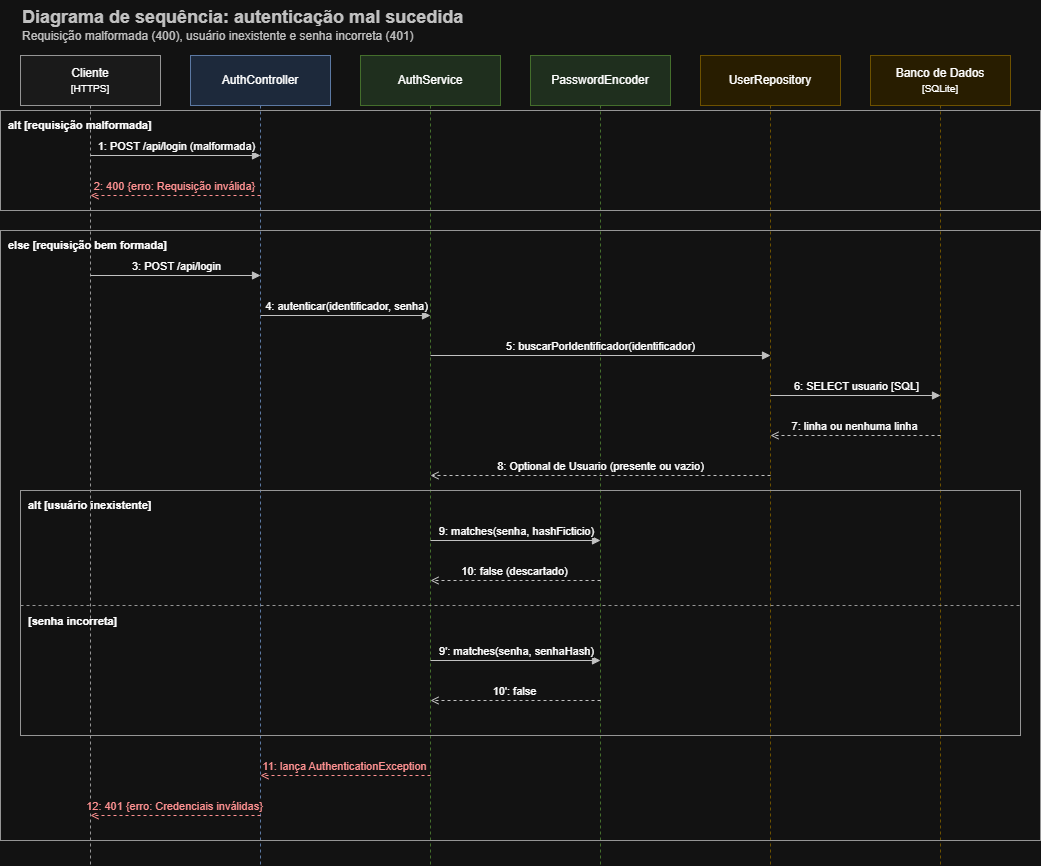

The diagram above was exported from draw.io. Its source (the exported page's mxGraphModel, read from the mxfile embedded in the PNG):
<mxGraphModel dx="1320" dy="390" grid="1" gridSize="10" guides="1" tooltips="1" connect="1" arrows="1" fold="1" page="1" pageScale="1" pageWidth="827" pageHeight="1169" math="0" shadow="0">
  <root>
    <mxCell id="0" />
    <mxCell id="1" parent="0" />
    <mxCell id="I_4sqJwAQQbXyzgFVSks-137" parent="1" style="text;html=1;fillColor=none;strokeColor=none;align=left;verticalAlign=top;whiteSpace=wrap;fontColor=#333333;" value="&lt;b&gt;&lt;font style=&quot;font-size:18px&quot;&gt;Diagrama de sequência: autenticação mal sucedida&lt;/font&gt;&lt;/b&gt;&lt;br&gt;&lt;font style=&quot;font-size:12px&quot;&gt;Requisição malformada (400), usuário inexistente e senha incorreta (401)&lt;/font&gt;" vertex="1">
      <mxGeometry height="50" width="1000" x="40" y="5" as="geometry" />
    </mxCell>
    <mxCell id="I_4sqJwAQQbXyzgFVSks-138" parent="1" style="shape=umlLifeline;perimeter=lifelinePerimeter;whiteSpace=wrap;html=1;container=1;dropTarget=0;collapsible=0;recursiveResize=0;outlineConnect=0;portConstraint=eastwest;size=50;fillColor=#f5f5f5;strokeColor=#666666;fontSize=12;" value="Cliente&lt;br&gt;&lt;font style='font-size:10px'&gt;[HTTPS]&lt;/font&gt;" vertex="1">
      <mxGeometry height="810" width="140" x="40" y="60" as="geometry" />
    </mxCell>
    <mxCell id="I_4sqJwAQQbXyzgFVSks-139" parent="1" style="shape=umlLifeline;perimeter=lifelinePerimeter;whiteSpace=wrap;html=1;container=1;dropTarget=0;collapsible=0;recursiveResize=0;outlineConnect=0;portConstraint=eastwest;size=50;fillColor=#dae8fc;strokeColor=#6c8ebf;fontSize=12;" value="AuthController" vertex="1">
      <mxGeometry height="810" width="140" x="210" y="60" as="geometry" />
    </mxCell>
    <mxCell id="I_4sqJwAQQbXyzgFVSks-140" parent="1" style="shape=umlLifeline;perimeter=lifelinePerimeter;whiteSpace=wrap;html=1;container=1;dropTarget=0;collapsible=0;recursiveResize=0;outlineConnect=0;portConstraint=eastwest;size=50;fillColor=#d5e8d4;strokeColor=#82b366;fontSize=12;" value="AuthService" vertex="1">
      <mxGeometry height="810" width="140" x="380" y="60" as="geometry" />
    </mxCell>
    <mxCell id="I_4sqJwAQQbXyzgFVSks-141" parent="1" style="shape=umlLifeline;perimeter=lifelinePerimeter;whiteSpace=wrap;html=1;container=1;dropTarget=0;collapsible=0;recursiveResize=0;outlineConnect=0;portConstraint=eastwest;size=50;fillColor=#d5e8d4;strokeColor=#82b366;fontSize=12;" value="PasswordEncoder" vertex="1">
      <mxGeometry height="810" width="140" x="550" y="60" as="geometry" />
    </mxCell>
    <mxCell id="I_4sqJwAQQbXyzgFVSks-142" parent="1" style="shape=umlLifeline;perimeter=lifelinePerimeter;whiteSpace=wrap;html=1;container=1;dropTarget=0;collapsible=0;recursiveResize=0;outlineConnect=0;portConstraint=eastwest;size=50;fillColor=#fff2cc;strokeColor=#d6b656;fontSize=12;" value="UserRepository" vertex="1">
      <mxGeometry height="810" width="140" x="720" y="60" as="geometry" />
    </mxCell>
    <mxCell id="I_4sqJwAQQbXyzgFVSks-143" parent="1" style="shape=umlLifeline;perimeter=lifelinePerimeter;whiteSpace=wrap;html=1;container=1;dropTarget=0;collapsible=0;recursiveResize=0;outlineConnect=0;portConstraint=eastwest;size=50;fillColor=#fff2cc;strokeColor=#d6b656;fontSize=12;" value="Banco de Dados&lt;br&gt;&lt;font style='font-size:10px'&gt;[SQLite]&lt;/font&gt;" vertex="1">
      <mxGeometry height="810" width="140" x="890" y="60" as="geometry" />
    </mxCell>
    <mxCell id="I_4sqJwAQQbXyzgFVSks-144" parent="1" style="rounded=0;whiteSpace=wrap;html=1;fillColor=none;strokeColor=#666666;align=left;verticalAlign=top;spacingLeft=6;spacingTop=2;fontStyle=1;fontSize=11;" value="alt [requisição malformada]" vertex="1">
      <mxGeometry height="100" width="1040" x="20" y="115" as="geometry" />
    </mxCell>
    <mxCell id="I_4sqJwAQQbXyzgFVSks-145" parent="1" style="rounded=0;whiteSpace=wrap;html=1;fillColor=none;strokeColor=#666666;align=left;verticalAlign=top;spacingLeft=6;spacingTop=2;fontStyle=1;fontSize=11;" value="else [requisição bem formada]" vertex="1">
      <mxGeometry height="610" width="1040" x="20" y="235" as="geometry" />
    </mxCell>
    <mxCell id="I_4sqJwAQQbXyzgFVSks-146" parent="1" style="rounded=0;whiteSpace=wrap;html=1;fillColor=none;strokeColor=#666666;align=left;verticalAlign=top;spacingLeft=6;spacingTop=2;fontStyle=1;fontSize=11;" value="alt [usuário inexistente]" vertex="1">
      <mxGeometry height="245" width="1000" x="40" y="495" as="geometry" />
    </mxCell>
    <mxCell id="I_4sqJwAQQbXyzgFVSks-147" edge="1" parent="1" style="endArrow=none;dashed=1;html=1;strokeColor=#666666;" value="">
      <mxGeometry relative="1" as="geometry">
        <mxPoint x="40" y="610" as="sourcePoint" />
        <mxPoint x="1040" y="610" as="targetPoint" />
      </mxGeometry>
    </mxCell>
    <mxCell id="I_4sqJwAQQbXyzgFVSks-148" parent="1" style="text;html=1;fillColor=none;strokeColor=none;align=left;verticalAlign=top;fontStyle=1;fontSize=11;" value="[senha incorreta]" vertex="1">
      <mxGeometry height="20" width="140" x="46" y="613" as="geometry" />
    </mxCell>
    <mxCell id="I_4sqJwAQQbXyzgFVSks-149" edge="1" parent="1" style="html=1;verticalAlign=bottom;endArrow=block;endFill=1;strokeColor=#333333;fontSize=11;labelBackgroundColor=#FFFFFF;" value="1: POST /api/login (malformada)">
      <mxGeometry relative="1" as="geometry">
        <mxPoint x="110" y="160" as="sourcePoint" />
        <mxPoint x="280" y="160" as="targetPoint" />
      </mxGeometry>
    </mxCell>
    <mxCell id="I_4sqJwAQQbXyzgFVSks-150" edge="1" parent="1" style="html=1;verticalAlign=bottom;endArrow=open;endFill=0;dashed=1;strokeColor=#C62828;fontColor=#C62828;fontSize=11;labelBackgroundColor=#FFFFFF;" value="2: 400 {erro: Requisição inválida}">
      <mxGeometry relative="1" as="geometry">
        <mxPoint x="280" y="200" as="sourcePoint" />
        <mxPoint x="110" y="200" as="targetPoint" />
      </mxGeometry>
    </mxCell>
    <mxCell id="I_4sqJwAQQbXyzgFVSks-151" edge="1" parent="1" style="html=1;verticalAlign=bottom;endArrow=block;endFill=1;strokeColor=#333333;fontSize=11;labelBackgroundColor=#FFFFFF;" value="3: POST /api/login">
      <mxGeometry relative="1" as="geometry">
        <mxPoint x="110" y="280" as="sourcePoint" />
        <mxPoint x="280" y="280" as="targetPoint" />
      </mxGeometry>
    </mxCell>
    <mxCell id="I_4sqJwAQQbXyzgFVSks-152" edge="1" parent="1" style="html=1;verticalAlign=bottom;endArrow=block;endFill=1;strokeColor=#333333;fontSize=11;labelBackgroundColor=#FFFFFF;" value="4: autenticar(identificador, senha)">
      <mxGeometry relative="1" as="geometry">
        <mxPoint x="280" y="320" as="sourcePoint" />
        <mxPoint x="450" y="320" as="targetPoint" />
      </mxGeometry>
    </mxCell>
    <mxCell id="I_4sqJwAQQbXyzgFVSks-153" edge="1" parent="1" style="html=1;verticalAlign=bottom;endArrow=block;endFill=1;strokeColor=#333333;fontSize=11;labelBackgroundColor=#FFFFFF;" value="5: buscarPorIdentificador(identificador)">
      <mxGeometry relative="1" as="geometry">
        <mxPoint x="450" y="360" as="sourcePoint" />
        <mxPoint x="790" y="360" as="targetPoint" />
      </mxGeometry>
    </mxCell>
    <mxCell id="I_4sqJwAQQbXyzgFVSks-154" edge="1" parent="1" style="html=1;verticalAlign=bottom;endArrow=block;endFill=1;strokeColor=#333333;fontSize=11;labelBackgroundColor=#FFFFFF;" value="6: SELECT usuario [SQL]">
      <mxGeometry relative="1" as="geometry">
        <mxPoint x="790" y="400" as="sourcePoint" />
        <mxPoint x="960" y="400" as="targetPoint" />
      </mxGeometry>
    </mxCell>
    <mxCell id="I_4sqJwAQQbXyzgFVSks-155" edge="1" parent="1" style="html=1;verticalAlign=bottom;endArrow=open;endFill=0;dashed=1;strokeColor=#333333;fontSize=11;labelBackgroundColor=#FFFFFF;" value="7: linha ou nenhuma linha">
      <mxGeometry relative="1" as="geometry">
        <mxPoint x="960" y="440" as="sourcePoint" />
        <mxPoint x="790" y="440" as="targetPoint" />
      </mxGeometry>
    </mxCell>
    <mxCell id="I_4sqJwAQQbXyzgFVSks-156" edge="1" parent="1" style="html=1;verticalAlign=bottom;endArrow=open;endFill=0;dashed=1;strokeColor=#333333;fontSize=11;labelBackgroundColor=#FFFFFF;" value="8: Optional de Usuario (presente ou vazio)">
      <mxGeometry relative="1" as="geometry">
        <mxPoint x="790" y="480" as="sourcePoint" />
        <mxPoint x="450" y="480" as="targetPoint" />
      </mxGeometry>
    </mxCell>
    <mxCell id="I_4sqJwAQQbXyzgFVSks-157" edge="1" parent="1" style="html=1;verticalAlign=bottom;endArrow=block;endFill=1;strokeColor=#333333;fontSize=11;labelBackgroundColor=#FFFFFF;" value="9: matches(senha, hashFicticio)">
      <mxGeometry relative="1" as="geometry">
        <mxPoint x="450" y="545" as="sourcePoint" />
        <mxPoint x="620" y="545" as="targetPoint" />
      </mxGeometry>
    </mxCell>
    <mxCell id="I_4sqJwAQQbXyzgFVSks-158" edge="1" parent="1" style="html=1;verticalAlign=bottom;endArrow=open;endFill=0;dashed=1;strokeColor=#333333;fontSize=11;labelBackgroundColor=#FFFFFF;" value="10: false (descartado)">
      <mxGeometry relative="1" as="geometry">
        <mxPoint x="620" y="585" as="sourcePoint" />
        <mxPoint x="450" y="585" as="targetPoint" />
      </mxGeometry>
    </mxCell>
    <mxCell id="I_4sqJwAQQbXyzgFVSks-159" edge="1" parent="1" style="html=1;verticalAlign=bottom;endArrow=block;endFill=1;strokeColor=#333333;fontSize=11;labelBackgroundColor=#FFFFFF;" value="9': matches(senha, senhaHash)">
      <mxGeometry relative="1" as="geometry">
        <mxPoint x="450" y="665" as="sourcePoint" />
        <mxPoint x="620" y="665" as="targetPoint" />
      </mxGeometry>
    </mxCell>
    <mxCell id="I_4sqJwAQQbXyzgFVSks-160" edge="1" parent="1" style="html=1;verticalAlign=bottom;endArrow=open;endFill=0;dashed=1;strokeColor=#333333;fontSize=11;labelBackgroundColor=#FFFFFF;" value="10': false">
      <mxGeometry relative="1" as="geometry">
        <mxPoint x="620" y="705" as="sourcePoint" />
        <mxPoint x="450" y="705" as="targetPoint" />
      </mxGeometry>
    </mxCell>
    <mxCell id="I_4sqJwAQQbXyzgFVSks-161" edge="1" parent="1" style="html=1;verticalAlign=bottom;endArrow=open;endFill=0;dashed=1;strokeColor=#C62828;fontColor=#C62828;fontSize=11;labelBackgroundColor=#FFFFFF;" value="11: lança AuthenticationException">
      <mxGeometry relative="1" as="geometry">
        <mxPoint x="450" y="780" as="sourcePoint" />
        <mxPoint x="280" y="780" as="targetPoint" />
      </mxGeometry>
    </mxCell>
    <mxCell id="I_4sqJwAQQbXyzgFVSks-162" edge="1" parent="1" style="html=1;verticalAlign=bottom;endArrow=open;endFill=0;dashed=1;strokeColor=#C62828;fontColor=#C62828;fontSize=11;labelBackgroundColor=#FFFFFF;" value="12: 401 {erro: Credenciais inválidas}">
      <mxGeometry relative="1" as="geometry">
        <mxPoint x="280" y="820" as="sourcePoint" />
        <mxPoint x="110" y="820" as="targetPoint" />
      </mxGeometry>
    </mxCell>
  </root>
</mxGraphModel>